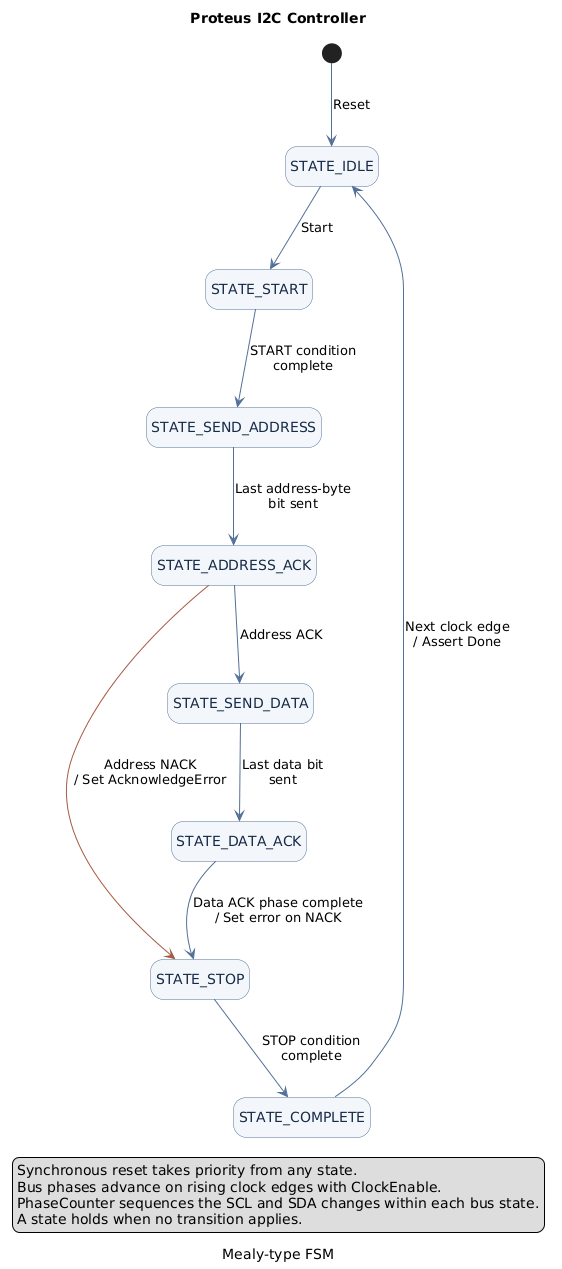

The diagram above was rendered by PlantUML. Its source (embedded in the PNG):
@startuml
title Proteus I2C Controller
caption Mealy-type FSM

hide empty description
skinparam shadowing false
skinparam nodesep 55
skinparam ranksep 65
skinparam state {
    BackgroundColor #F3F7FC
    BorderColor #537098
    FontColor #172B46
}
skinparam ArrowColor #537098

state "STATE_IDLE" as Idle
state "STATE_START" as StartState
state "STATE_SEND_ADDRESS" as SendAddress
state "STATE_ADDRESS_ACK" as AddressAck
state "STATE_SEND_DATA" as SendData
state "STATE_DATA_ACK" as DataAck
state "STATE_STOP" as StopState
state "STATE_COMPLETE" as Complete

[*] -down-> Idle : Reset

Idle -down-> StartState : Start
StartState -down-> SendAddress : START condition\ncomplete
SendAddress -down-> AddressAck : Last address-byte\nbit sent
AddressAck -down-> SendData : Address ACK
AddressAck -right[#A65A42]-> StopState : Address NACK\n/ Set AcknowledgeError

SendData -down-> DataAck : Last data bit\nsent
DataAck -down-> StopState : Data ACK phase complete\n/ Set error on NACK
StopState -down-> Complete : STOP condition\ncomplete
Complete -up-> Idle : Next clock edge\n/ Assert Done

legend bottom
  Synchronous reset takes priority from any state.
  Bus phases advance on rising clock edges with ClockEnable.
  PhaseCounter sequences the SCL and SDA changes within each bus state.
  A state holds when no transition applies.
endlegend
@enduml